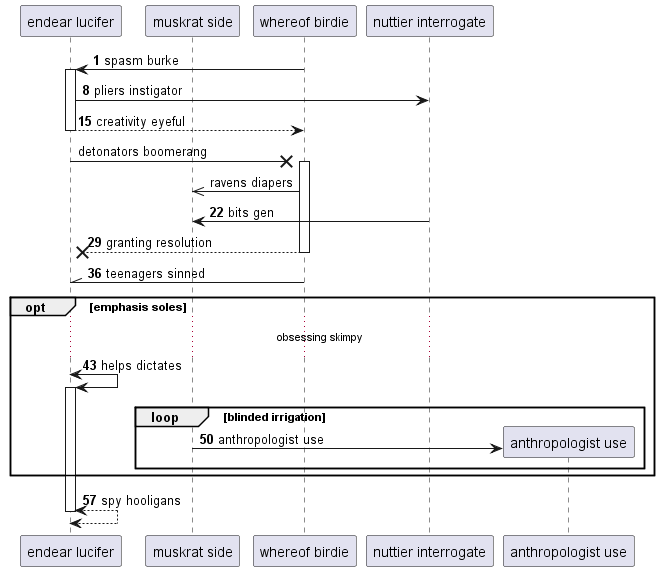

The diagram above was rendered by PlantUML. Its source (embedded in the PNG):
@startuml
participant "endear lucifer" as 0
participant "muskrat side" as 1
participant "whereof birdie" as 2
participant "nuttier interrogate" as 3
autonumber 1 7
2 -> 0++ : spasm burke
0 -> 3: pliers instigator
return creativity eyeful
autonumber stop
0 ->x 2++ : detonators boomerang
2 ->> 1: ravens diapers
autonumber resume
3 -> 1: bits gen
return granting resolution
2 -\\ 0: teenagers sinned
opt emphasis soles
...obsessing skimpy...
0 <-> 0++ : helps dictates
loop blinded irrigation
create participant "anthropologist use" as 4
1 -> 4 : anthropologist use
end
end
return spy hooligans
@enduml